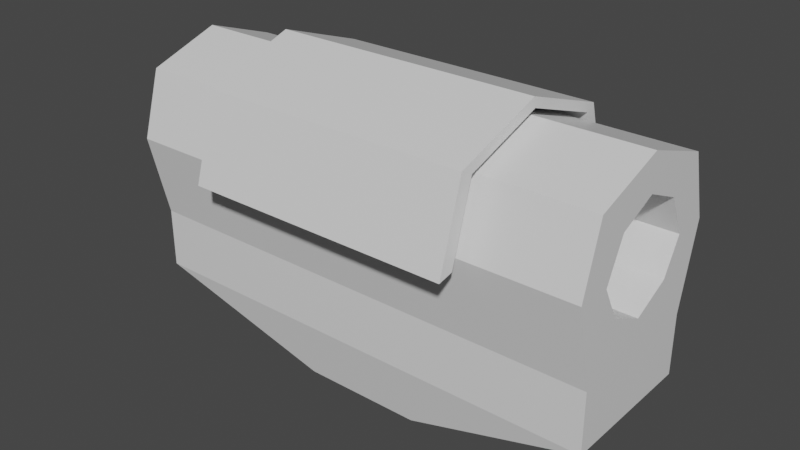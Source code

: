 # Source: missile_launcher.blend  (saved by Blender 2.83.19; exported with 4.5.12 LTS)
import bpy
from mathutils import Matrix  # noqa: F401  (used for matrix-valued properties, if any)

bpy.ops.wm.read_factory_settings(use_empty=True)
scene = bpy.context.scene
scene.name = 'Scene'

# ---- collections
col_collection = bpy.data.collections.new('Collection'); scene.collection.children.link(col_collection)

# ---- materials (node trees are filled in below, after node groups)
mat_material = bpy.data.materials.new('Material')
mat_material.alpha_threshold = 0.0
mat_material.use_transparent_shadow = False
mat_material.line_color = (0.0, 0.0, 0.0, 1.0)

# ---- material node trees
mat_material.use_nodes = True; mat_material.node_tree.nodes.clear()
_N = mat_material.node_tree.nodes; _L = mat_material.node_tree.links
n0 = _N.new('ShaderNodeOutputMaterial'); n0.name = 'Material Output'; n0.location = (300, 300)
n1 = _N.new('ShaderNodeBsdfPrincipled'); n1.name = 'Principled BSDF'; n1.location = (10, 300)
n1.distribution = 'GGX'
n1.subsurface_method = 'BURLEY'
n1.inputs[2].default_value = 0.4
n1.inputs[3].default_value = 1.45
n1.inputs[27].default_value = (0.0, 0.0, 0.0, 1.0)
n1.inputs[28].default_value = 1.0
_L.new(n1.outputs[0], n0.inputs[0])
n0.is_active_output = True

# ---- world
world_world = bpy.data.worlds.new('World'); scene.world = world_world
world_world.use_nodes = True; world_world.node_tree.nodes.clear()
_N = world_world.node_tree.nodes; _L = world_world.node_tree.links
n0 = _N.new('ShaderNodeOutputWorld'); n0.name = 'World Output'; n0.location = (300, 300)
n1 = _N.new('ShaderNodeBackground'); n1.name = 'Background'; n1.location = (10, 300)
n1.inputs[0].default_value = (0.05088, 0.05088, 0.05088, 1.0)
_L.new(n1.outputs[0], n0.inputs[0])
n0.is_active_output = True
world_world.color = (0.05088, 0.05088, 0.05088)
world_world.use_sun_shadow = False
world_world.sun_shadow_jitter_overblur = 0.0

# ---- meshes
me_cube = bpy.data.meshes.new('Cube')
me_cube.from_pydata([(4.0, 1.2, -3.0), (4.0, 1.2, -4.0), (4.0, -1.2, -3.0), (4.0, -1.2, -4.0), (-4.0, 1.2, -3.0), (-4.0, 1.2, -4.0), (-4.0, -1.2, -3.0), (-4.0, -1.2, -4.0), (-1.0, 1.0, -5.0), (-1.0, -1.0, -5.0), (1.0, 1.0, -5.0), (1.0, -1.0, -5.0), (4.0, -1.2, -0.5154), (-4.0, -1.2, -0.5154), (4.0, 1.2, -0.5154), (-4.0, 1.2, -0.5154), (0.0, -1.2, -3.0), (0.0, 1.2, -3.0), (0.0, -1.2, -0.5154), (4.0, 0.0, -0.1022), (-4.0, 0.0, -0.1022), (0.0, 1.2, -0.5154), (-4.0, 1.521, -1.604), (4.0, 1.521, -1.604), (4.0, -1.521, -1.604), (-4.0, -1.521, -1.604), (0.0, -1.521, -1.604), (0.0, 0.0, -0.1022), (0.0, 1.521, -1.604), (4.0, 0.0, -3.0), (4.0, 0.0, -0.6911), (4.0, 0.9441, -1.624), (4.0, -0.9441, -1.624), (4.0, 0.0, -2.49), (-0.5363, 0.0, -0.3389), (-0.5363, 0.9441, -1.624), (-0.5363, -0.9441, -1.624), (-0.5363, 0.0, -2.49), (4.0, 0.6384, -0.9696), (4.0, -0.6384, -0.9696), (4.0, -0.6384, -2.186), (4.0, 0.6384, -2.186), (-0.5363, 0.6384, -0.9696), (-0.5363, -0.6384, -0.9696), (-0.5363, -0.6384, -2.186), (-0.5363, 0.6384, -2.186), (1.732, 0.0, -2.49), (1.732, -0.9441, -1.624), (1.732, 0.0, -0.6911), (1.732, 0.9441, -1.624), (1.732, -0.6384, -0.9696), (1.732, 0.6384, -2.186), (1.732, 0.6384, -0.9696), (-0.5363, 0.0, -1.578), (1.732, -0.6384, -2.186), (1.53, 1.349, -3.288), (2.25, -1.375, -0.4494), (2.25, 1.325, -0.4494), (-1.53, 1.349, -3.288), (-2.25, -1.375, -0.4494), (2.25, -0.025, 0.01546), (-2.25, 1.325, -0.4494), (2.25, 1.686, -1.675), (2.25, -1.736, -1.675), (-2.25, -1.736, -1.675), (-2.25, -0.025, 0.01546), (-2.25, 1.686, -1.675), (-1.53, 1.452, -3.47), (1.53, 1.452, -3.47), (2.25, -0.05525, 0.1851), (2.25, -1.587, -0.3423), (-2.25, 1.476, -0.3423), (2.25, 1.476, -0.3423), (2.25, 1.886, -1.732), (2.25, -1.996, -1.732), (-2.25, -1.587, -0.3423), (-2.25, -1.996, -1.732), (-2.25, -0.05525, 0.1851), (-2.25, 1.886, -1.732), (-1.53, 0.3594, -3.845), (1.53, 0.3594, -3.845), (-1.53, 0.4623, -4.027), (1.53, 0.4623, -4.027)], [], [(28, 22, 15, 21), (3, 2, 16, 6, 7), (7, 6, 4, 5), (5, 1, 10, 8), (1, 0, 29, 2, 3), (5, 4, 17, 0, 1), (8, 10, 11, 9), (3, 7, 9, 11), (7, 5, 8, 9), (1, 3, 11, 10), (27, 20, 13, 18), (26, 24, 12, 18), (20, 25, 13), (19, 23, 14), (2, 29, 24), (24, 19, 12), (0, 23, 29), (22, 25, 20), (22, 20, 15), (4, 6, 25, 22), (25, 26, 18, 13), (6, 16, 26, 25), (16, 2, 24, 26), (19, 27, 18, 12), (14, 21, 27, 19), (21, 15, 20, 27), (23, 28, 21, 14), (0, 17, 28, 23), (17, 4, 22, 28), (23, 19, 30, 38, 31), (54, 46, 37, 44), (24, 29, 33, 40, 32), (19, 24, 32, 39, 30), (29, 23, 31, 41, 33), (53, 44, 37, 45), (52, 48, 34, 42), (51, 49, 35, 45), (50, 47, 36, 43), (48, 50, 43, 34), (30, 39, 50, 48), (39, 32, 47, 50), (46, 51, 45, 37), (33, 41, 51, 46), (41, 31, 49, 51), (49, 52, 42, 35), (31, 38, 52, 49), (38, 30, 48, 52), (42, 53, 45, 35), (34, 43, 53, 42), (43, 36, 44, 53), (47, 54, 44, 36), (32, 40, 54, 47), (40, 33, 46, 54), (64, 59, 56, 63), (60, 56, 59, 65), (57, 60, 65, 61), (62, 57, 61, 66), (55, 62, 66, 58), (76, 74, 70, 75), (69, 77, 75, 70), (72, 71, 77, 69), (73, 78, 71, 72), (68, 67, 78, 73), (58, 66, 78, 67), (63, 56, 70, 74), (61, 65, 77, 71), (56, 60, 69, 70), (59, 64, 76, 75), (64, 63, 74, 76), (60, 57, 72, 69), (66, 61, 71, 78), (62, 55, 68, 73), (65, 59, 75, 77), (68, 55, 80, 82), (57, 62, 73, 72), (80, 79, 81, 82), (67, 68, 82, 81), (55, 58, 79, 80), (58, 67, 81, 79)])
_uv = me_cube.uv_layers.new(name='UVMap')
_uv.uv.foreach_set('vector', [0.625, 0.375, 0.625, 0.25, 0.625, 0.25, 0.625, 0.375, 0.375, 0.75, 0.625, 0.75, 0.625, 0.875, 0.625, 1.0, 0.375, 1.0, 0.375, 0.0, 0.625, 0.0, 0.625, 0.25, 0.375, 0.25, 0.375, 0.25, 0.375, 0.5, 0.375, 0.5, 0.375, 0.25, 0.375, 0.5, 0.625, 0.5, 0.625, 0.625, 0.625, 0.75, 0.375, 0.75, 0.375, 0.25, 0.625, 0.25, 0.625, 0.375, 0.625, 0.5, 0.375, 0.5, 0.125, 0.5, 0.375, 0.5, 0.375, 0.75, 0.125, 0.75, 0.375, 0.75, 0.375, 1.0, 0.375, 1.0, 0.375, 0.75, 0.375, 0.0, 0.375, 0.25, 0.375, 0.25, 0.375, 0.0, 0.375, 0.5, 0.375, 0.75, 0.375, 0.75, 0.375, 0.5, 0.75, 0.625, 0.875, 0.625, 0.875, 0.75, 0.75, 0.75, 0.625, 0.875, 0.625, 0.75, 0.625, 0.75, 0.625, 0.875, 0.625, 0.125, 0.625, 0.0, 0.625, 0.0, 0.625, 0.625, 0.625, 0.5, 0.625, 0.5, 0.625, 0.75, 0.625, 0.625, 0.625, 0.75, 0.625, 0.75, 0.625, 0.625, 0.625, 0.75, 0.625, 0.5, 0.625, 0.5, 0.625, 0.625, 0.625, 0.25, 0.625, 0.0, 0.625, 0.125, 0.625, 0.25, 0.625, 0.125, 0.625, 0.25, 0.625, 0.25, 0.625, 0.0, 0.625, 0.0, 0.625, 0.25, 0.625, 1.0, 0.625, 0.875, 0.625, 0.875, 0.625, 1.0, 0.625, 1.0, 0.625, 0.875, 0.625, 0.875, 0.625, 1.0, 0.625, 0.875, 0.625, 0.75, 0.625, 0.75, 0.625, 0.875, 0.625, 0.625, 0.75, 0.625, 0.75, 0.75, 0.625, 0.75, 0.625, 0.5, 0.75, 0.5, 0.75, 0.625, 0.625, 0.625, 0.75, 0.5, 0.875, 0.5, 0.875, 0.625, 0.75, 0.625, 0.625, 0.5, 0.625, 0.375, 0.625, 0.375, 0.625, 0.5, 0.625, 0.5, 0.625, 0.375, 0.625, 0.375, 0.625, 0.5, 0.625, 0.375, 0.625, 0.25, 0.625, 0.25, 0.625, 0.375, 0.625, 0.5, 0.625, 0.625, 0.625, 0.625, 0.625, 0.5625, 0.625, 0.5, 0.625, 0.6875, 0.625, 0.625, 0.625, 0.625, 0.625, 0.6875, 0.625, 0.75, 0.625, 0.625, 0.625, 0.625, 0.625, 0.6875, 0.625, 0.75, 0.625, 0.625, 0.625, 0.75, 0.625, 0.75, 0.625, 0.6875, 0.625, 0.625, 0.625, 0.625, 0.625, 0.5, 0.625, 0.5, 0.625, 0.5625, 0.625, 0.625, 0.625, 0.625, 0.625, 0.6875, 0.625, 0.625, 0.625, 0.5625, 0.625, 0.5625, 0.625, 0.625, 0.625, 0.625, 0.625, 0.5625, 0.625, 0.5625, 0.625, 0.5, 0.625, 0.5, 0.625, 0.5625, 0.625, 0.6875, 0.625, 0.75, 0.625, 0.75, 0.625, 0.6875, 0.625, 0.625, 0.625, 0.6875, 0.625, 0.6875, 0.625, 0.625, 0.625, 0.625, 0.625, 0.6875, 0.625, 0.6875, 0.625, 0.625, 0.625, 0.6875, 0.625, 0.75, 0.625, 0.75, 0.625, 0.6875, 0.625, 0.625, 0.625, 0.5625, 0.625, 0.5625, 0.625, 0.625, 0.625, 0.625, 0.625, 0.5625, 0.625, 0.5625, 0.625, 0.625, 0.625, 0.5625, 0.625, 0.5, 0.625, 0.5, 0.625, 0.5625, 0.625, 0.5, 0.625, 0.5625, 0.625, 0.5625, 0.625, 0.5, 0.625, 0.5, 0.625, 0.5625, 0.625, 0.5625, 0.625, 0.5, 0.625, 0.5625, 0.625, 0.625, 0.625, 0.625, 0.625, 0.5625, 0.625, 0.5625, 0.625, 0.625, 0.625, 0.5625, 0.625, 0.5, 0.625, 0.625, 0.625, 0.6875, 0.625, 0.625, 0.625, 0.5625, 0.625, 0.6875, 0.625, 0.75, 0.625, 0.6875, 0.625, 0.625, 0.625, 0.75, 0.625, 0.6875, 0.625, 0.6875, 0.625, 0.75, 0.625, 0.75, 0.625, 0.6875, 0.625, 0.6875, 0.625, 0.75, 0.625, 0.6875, 0.625, 0.625, 0.625, 0.625, 0.625, 0.6875, 0.625, 0.875, 0.625, 0.875, 0.625, 0.75, 0.625, 0.75, 0.625, 0.625, 0.625, 0.75, 0.75, 0.75, 0.75, 0.625, 0.625, 0.5, 0.625, 0.625, 0.75, 0.625, 0.75, 0.5, 0.625, 0.5, 0.625, 0.5, 0.625, 0.375, 0.625, 0.375, 0.625, 0.5, 0.625, 0.5, 0.625, 0.375, 0.625, 0.375, 0.625, 0.875, 0.625, 0.75, 0.625, 0.75, 0.625, 0.875, 0.625, 0.625, 0.75, 0.625, 0.75, 0.75, 0.625, 0.75, 0.625, 0.5, 0.75, 0.5, 0.75, 0.625, 0.625, 0.625, 0.625, 0.5, 0.625, 0.375, 0.625, 0.375, 0.625, 0.5, 0.625, 0.5, 0.625, 0.375, 0.625, 0.375, 0.625, 0.5, 0.625, 0.375, 0.625, 0.375, 0.625, 0.375, 0.625, 0.375, 0.625, 0.75, 0.625, 0.75, 0.625, 0.75, 0.625, 0.75, 0.75, 0.5, 0.75, 0.625, 0.75, 0.625, 0.75, 0.5, 0.625, 0.75, 0.625, 0.625, 0.625, 0.625, 0.625, 0.75, 0.625, 0.875, 0.625, 0.875, 0.625, 0.875, 0.625, 0.875, 0.625, 0.875, 0.625, 0.75, 0.625, 0.75, 0.625, 0.875, 0.625, 0.625, 0.625, 0.5, 0.625, 0.5, 0.625, 0.625, 0.625, 0.375, 0.625, 0.375, 0.625, 0.375, 0.625, 0.375, 0.625, 0.5, 0.625, 0.5, 0.625, 0.5, 0.625, 0.5, 0.75, 0.625, 0.75, 0.75, 0.75, 0.75, 0.75, 0.625, 0.625, 0.5, 0.625, 0.5, 0.625, 0.5, 0.625, 0.5, 0.625, 0.5, 0.625, 0.5, 0.625, 0.5, 0.625, 0.5, 0.625, 0.5, 0.625, 0.375, 0.625, 0.375, 0.625, 0.5, 0.625, 0.375, 0.625, 0.5, 0.625, 0.5, 0.625, 0.375, 0.625, 0.5, 0.625, 0.375, 0.625, 0.375, 0.625, 0.5, 0.625, 0.375, 0.625, 0.375, 0.625, 0.375, 0.625, 0.375])
me_cube.materials.append(mat_material)
me_cube.use_remesh_preserve_volume = False
me_cube.use_remesh_preserve_attributes = False
me_cube.use_mirror_vertex_groups = False
me_cube.update()

# ---- objects
ob_cube = bpy.data.objects.new('Cube', me_cube)

# ---- transforms, parenting, visibility, modifiers, constraints
ob_cube.location = (0.0, 0.0, 0.0)
ob_cube.lock_rotations_4d = False
ob_cube.empty_display_type = 'ARROWS'
ob_cube.lineart.crease_threshold = 0.0

# ---- collection membership
col_collection.objects.link(ob_cube)

# ---- scene / render settings (as saved in the file)
scene.frame_start = 1; scene.frame_end = 250; scene.frame_set(1)
scene.render.engine = 'BLENDER_EEVEE_NEXT'
scene.cycles.use_denoising = False
scene.cycles.samples = 128
scene.cycles.sampling_pattern = 'TABULATED_SOBOL'
scene.cycles.use_adaptive_sampling = False
scene.cycles.use_light_tree = False
scene.view_settings.view_transform = 'Filmic'
bpy.context.view_layer.update()

# ---- added for rendering (the .blend has no active camera and no usable light): camera, sun
cam_auto = bpy.data.cameras.new('AutoCamera')
cam_auto.lens = 50.0
cam_auto.sensor_width = 36.0
cam_auto.clip_end = 1000.0
ob_auto_camera = bpy.data.objects.new('AutoCamera', cam_auto)
scene.collection.objects.link(ob_auto_camera)
ob_auto_camera.location = (9.52363, -11.4836, 5.21145)
ob_auto_camera.rotation_euler = (1.09748, -7.21219e-08, 0.694738)
scene.camera = ob_auto_camera
light_auto_sun = bpy.data.lights.new('AutoSun', 'SUN')
light_auto_sun.energy = 3.0
light_auto_sun.angle = 0.0523599
ob_auto_sun = bpy.data.objects.new('AutoSun', light_auto_sun)
scene.collection.objects.link(ob_auto_sun)
ob_auto_sun.rotation_euler = (0.872665, 0.174533, 0.523599)
bpy.context.view_layer.update()
